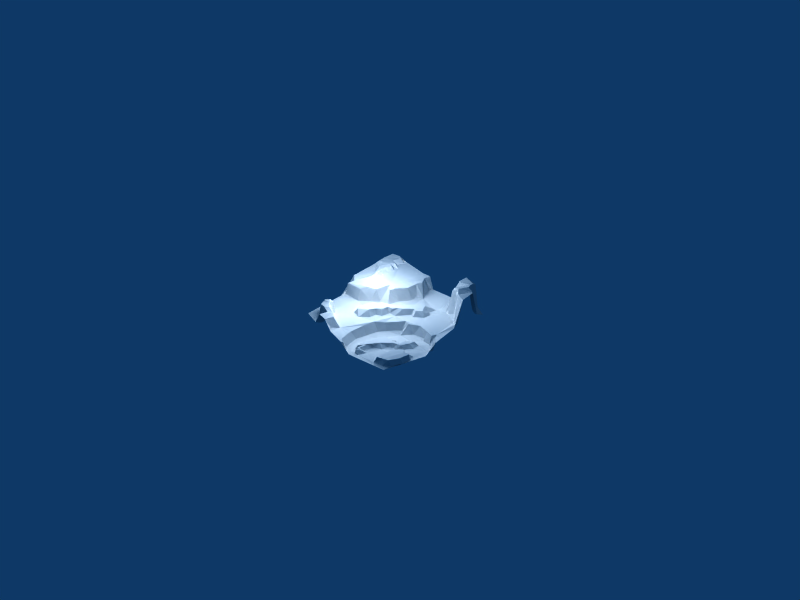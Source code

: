 # Source: terrain1_decimated.blend  (saved by Blender 2.44.0; exported with 4.5.12 LTS)
import bpy
from mathutils import Matrix  # noqa: F401  (used for matrix-valued properties, if any)

bpy.ops.wm.read_factory_settings(use_empty=True)
scene = bpy.context.scene
scene.name = 'Scene'

# ---- collections
col_collection_1 = bpy.data.collections.new('Collection 1'); scene.collection.children.link(col_collection_1)

# ---- world
world_world = bpy.data.worlds.new('World'); scene.world = world_world
world_world.color = (0.05656, 0.2208, 0.4)
world_world.use_sun_shadow = False
world_world.sun_shadow_jitter_overblur = 0.0
world_world.cycles.sampling_method = 'MANUAL'
world_world.cycles.sample_map_resolution = 256

# ---- cameras
cam_camera = bpy.data.cameras.new('Camera')
cam_camera.passepartout_alpha = 0.2
cam_camera.clip_end = 100.0
cam_camera.lens = 35.0
cam_camera.ortho_scale = 7.314
cam_camera.show_passepartout = False
cam_camera.show_safe_areas = True
cam_camera.dof.focus_distance = 0.0
cam_camera.dof.aperture_fstop = 128.0

# ---- lights
light_lamp = bpy.data.lights.new('Lamp', 'POINT')
light_lamp.transmission_factor = 0.0
light_lamp.energy = 100.0
light_lamp.shadow_buffer_clip_start = 0.5
light_lamp.shadow_soft_size = 1.0
light_lamp.shadow_maximum_resolution = 0.006
light_lamp.use_absolute_resolution = True
light_lamp.cycles.use_multiple_importance_sampling = False
light_spot = bpy.data.lights.new('Spot', 'POINT')
light_spot.transmission_factor = 0.0
light_spot.cutoff_distance = 30.0
light_spot.energy = 100.0
light_spot.shadow_buffer_clip_start = 1.001
light_spot.shadow_soft_size = 1.0
light_spot.shadow_maximum_resolution = 0.006
light_spot.use_absolute_resolution = True
light_spot.cycles.use_multiple_importance_sampling = False

# ---- meshes
me_plane = bpy.data.meshes.new('Plane')
me_plane.from_pydata([(-0.4955, -0.7906, 0.1416), (-0.6081, -0.6299, 0.1559), (0.9113, -0.1577, -0.2409), (0.6578, 0.008555, -0.2266), (-0.009906, 0.6755, -0.03258), (0.2666, -0.02007, -0.1999), (0.5206, -0.2356, -0.2238), (0.9596, -0.1043, -0.2083), (-0.5953, -0.5429, -0.0129), (-0.7958, -0.5928, -0.004976), (0.2834, 0.1659, -0.04503), (-0.5454, -0.6862, 0.1398), (-0.1248, 0.08197, 0.04989), (0.4231, 0.2685, -0.04035), (-0.6039, 0.6288, 0.2633), (-0.7376, -0.7051, -0.01448), (0.8614, -0.6296, -0.1533), (0.1891, 0.138, -0.03619), (-0.8607, -0.07717, 0.1947), (0.9579, 0.3888, 0.03363), (0.5163, 0.09082, -0.07173), (0.5811, -0.3566, -0.1808), (0.04053, -0.8751, -0.2168), (-0.09971, 0.8997, 0.001237), (0.7202, -0.3957, -0.2299), (-0.04717, -0.01974, -0.01577), (0.8681, -0.4751, -0.1566), (0.2058, -0.9744, -0.2284), (-0.2892, -0.04334, 0.0565), (0.06, -0.9849, -0.08824), (-0.5202, 0.0186, 0.2165), (0.4978, -0.2769, -0.186), (-0.178, -0.9732, -0.02253), (0.9798, -0.06594, -0.09089), (-0.06797, -0.05472, 0.04821), (-0.7334, -0.6658, 0.1255), (0.2681, -0.7588, -0.2285), (0.7677, 0.9011, 0.4022), (-0.06485, -0.001437, 0.05489), (-0.4168, -0.3435, -0.03931), (-0.4194, -0.9642, 0.1549), (0.8904, 0.0001072, -0.09), (0.3702, 0.5535, -0.04211), (0.8885, -0.4685, -0.2365), (-0.8379, 0.4532, 0.2608), (0.414, 0.4011, -0.03715), (-0.3838, -0.1562, 0.04095), (-0.414, -0.1305, -0.04125), (0.7957, -0.4823, -0.1464), (0.7252, -0.805, -0.1476), (0.6386, 0.04851, -0.2071), (-0.6997, 0.3779, 0.3245), (-0.6918, -0.7661, -0.009876), (-0.008514, -0.01557, -0.02549), (0.3631, 0.2865, 0.03894), (0.3852, -0.358, -0.1777), (0.9737, -0.2591, -0.229), (-0.7787, -0.6335, 0.004381), (-0.1544, -0.1627, 0.05553), (-0.709, 0.6421, 0.3358), (0.8175, 0.9107, 0.04491), (-0.715, -0.5871, 0.04211), (-0.879, -0.8276, -0.05032), (-0.8149, 0.4977, 0.3242), (0.06899, 0.08367, 0.05164), (-0.6496, -0.78, -0.02975), (0.6422, -0.1528, -0.1794), (0.2163, -0.7181, -0.1731), (-0.1018, 0.6209, 0.2032), (-0.1506, 0.8479, 0.2055), (0.2017, -0.419, -0.179), (0.7017, -0.2213, -0.2399), (-0.07792, 0.6008, 0.01003), (0.6336, -0.2356, -0.1804), (0.7797, 0.8404, 0.4128), (0.7969, -0.7869, -0.1464), (-0.7617, 0.7557, 0.3335), (-0.7302, -0.6184, 0.1462), (-0.4955, -0.8929, -0.03437), (-0.5389, -0.9517, -0.0211), (0.9396, 0.942, -0.04314), (-0.9304, 0.629, 0.3273), (-0.9374, -0.1545, -0.01408), (0.9624, -0.0702, -0.09324), (-0.4051, -0.8639, 0.1528), (-0.05009, -0.1269, -0.0433), (-0.3372, -0.8125, 0.1499), (-0.2612, -0.9918, 0.1426), (0.9265, -0.07225, -0.2159), (0.6248, -0.5547, -0.1525), (-0.1103, 0.7792, 0.2081), (0.7788, 0.5806, 0.4354), (0.6007, 0.72, 0.3563), (-0.0222, 0.1445, 0.04832), (0.1422, -0.5468, -0.2319), (0.5796, 0.9622, 0.4229), (-0.7763, -0.5981, 0.1308), (0.572, -0.157, -0.1824), (0.07734, -0.9603, -0.09685), (-0.259, -0.3979, -0.03665), (0.5391, -0.6607, -0.2345), (0.5277, -0.1108, -0.2426), (0.2154, -0.8751, -0.2383), (0.4291, -0.3013, -0.1922), (-0.6699, 0.4905, 0.3305), (-0.2747, -0.8008, -0.01049), (0.4298, 0.9305, 0.02259), (-0.7023, 0.9835, 0.2656), (-0.6448, -0.07491, -0.02382), (0.1308, 0.1185, 0.05169), (-0.1202, 0.46, 0.1839), (0.1652, -0.7717, -0.182), (0.5662, 0.6544, 0.03443), (0.527, -0.2045, -0.1874), (0.9737, 0.2934, -0.01107), (0.3941, -0.2776, -0.2372), (0.5568, -0.43, -0.241), (-0.4507, -0.8602, -0.009971), (-0.8178, 0.957, 0.3324), (0.2365, -0.8122, -0.1771), (0.7592, 0.5159, 0.05463), (0.1423, 0.2892, 0.05138), (0.2397, 0.2367, 0.04771), (0.5538, 0.5639, -0.01715), (0.8538, 0.07242, -0.07138), (-0.6935, 0.7281, 0.3234), (-0.3132, 0.01684, -0.03125), (-0.1206, 0.1224, -0.03269), (0.1419, -0.399, -0.239), (0.5547, -0.2304, -0.174), (-0.6141, -0.04418, 0.1699), (-0.7385, 0.3851, 0.2656), (-0.2035, 0.2812, 0.2073), (0.325, -0.7569, -0.2441), (0.7954, -0.01506, -0.2174), (0.2398, 0.4264, 0.04597), (0.9715, 0.6656, 0.4073), (0.7227, -0.4365, -0.1487), (0.7369, 0.9873, 0.3578), (0.1253, 0.3678, -0.03356), (-0.6366, 0.3182, 0.3285), (-0.2336, 0.1615, -0.02766), (-0.3371, 0.1006, 0.01267), (0.02515, -0.2753, -0.2122), (-0.6573, 0.3857, 0.3305), (-0.6535, 0.6222, 0.3246), (0.6882, 0.05353, -0.09638), (-0.6833, -0.5704, 0.1568), (-0.9507, 0.9321, 0.3415), (0.1813, -0.08093, -0.2068), (0.9257, 0.6943, 0.392), (0.2992, -0.08839, -0.2397), (0.3643, 0.4091, -0.03429), (0.6396, 0.5221, 0.005354), (-0.7081, -0.5324, 0.1346), (-0.6537, 0.6826, 0.2734), (-0.06946, -0.6984, -0.08795), (0.01205, 0.01952, 0.0485), (-0.595, -0.75, 0.1391), (0.1446, -0.8165, -0.2368), (-0.3198, -0.07197, -0.02355), (-0.1247, -0.178, -0.02992), (-0.08653, -0.1054, 0.03984), (-0.8408, 0.6227, 0.3348), (-0.24, 0.06753, 0.0403), (0.4285, -0.4554, -0.2318), (-0.71, 0.7879, 0.2685), (-0.2317, -0.9202, -0.005732), (0.6222, 0.58, 0.05726), (-0.5669, -0.6014, -0.02704), (0.582, -0.5538, -0.2309), (0.585, 0.8055, 0.4009), (0.6326, -0.3225, -0.2358), (0.2933, 0.2183, 0.03608), (0.2839, 0.4212, 0.04275), (0.3333, -0.5229, -0.1739), (0.4884, -0.2162, -0.2398), (0.0415, 0.324, -0.04429), (0.8662, 0.819, 0.01641), (0.1597, -0.5891, -0.1806), (-0.6127, 0.5049, 0.2693), (0.4607, -0.3954, -0.1754), (-0.6219, 0.3838, 0.3261), (-0.7626, -0.5414, -0.03384), (-0.3854, -0.7616, 0.1367), (0.4095, -0.5462, -0.2396), (0.2492, -0.6339, -0.1817), (-0.03785, -0.6337, -0.2152), (0.3367, 0.02447, -0.08323), (-0.3908, 0.07544, 0.1979), (0.8048, 0.02813, -0.0906), (-0.2714, -0.8371, 0.1225), (0.7943, 0.9863, 0.009634), (0.2704, -0.8241, -0.1894), (0.274, 0.03596, -0.06359), (-0.599, 0.4082, 0.2671), (0.09527, -0.6134, -0.2394), (0.4587, -0.2887, -0.2269), (0.9104, 0.7301, 0.3809), (-0.7313, -0.5743, 0.144), (-0.4943, -0.7285, 0.1537), (-0.7243, 0.3235, 0.2609), (-0.9512, 0.1255, 0.2324), (0.877, 0.7731, 0.08084), (-0.07367, -0.4688, -0.08067), (-0.3096, 0.282, 0.2328), (0.9764, 0.4617, 0.3723), (0.6457, 0.6386, 0.3826), (-0.6059, 0.7298, 0.2557), (-0.4581, -0.9136, 0.1169), (0.2557, -0.3401, -0.1789), (-0.2242, 0.1032, -0.03255), (0.7848, 0.5219, 0.3591), (0.5839, -0.8537, -0.2373), (-0.4497, 0.007836, 0.001349), (0.06117, -0.1738, -0.08731), (-0.03407, 0.1832, -0.03578), (0.08382, 0.008198, -0.04436), (-0.9029, -0.09116, 0.003908), (0.9456, 0.7573, 0.04107), (-0.6807, -0.7313, 0.1356), (0.8351, 0.7869, 0.3594), (-0.0467, -0.7938, -0.08709), (0.01586, -0.9328, -0.08013), (0.09943, -0.1709, -0.2151), (-0.08217, 0.7241, 0.1946), (0.09898, -0.9284, -0.2241), (0.8332, -0.7644, -0.23), (0.4942, -0.4104, -0.2319), (0.5329, -0.3727, -0.1749), (0.2231, 0.4661, -0.02847), (0.534, 0.8611, 0.3773), (0.6719, 0.5674, 0.3691), (-0.6951, -0.5187, -0.01628), (0.8262, 0.7368, 0.4263), (-0.7578, 0.9223, 0.3254), (-0.8813, 0.5382, 0.2665), (0.853, 0.4183, -0.00532), (-0.3452, -0.3264, 0.03961), (-0.7563, 0.4763, 0.3341), (-0.4305, -0.7022, -0.0201), (-0.3796, -0.2638, 0.04551), (-0.7436, 0.9616, 0.2697), (-0.2499, 0.2205, 0.1841), (-0.2058, -0.7793, -0.04745), (-0.03518, -0.2897, -0.06812), (0.06887, 0.2598, -0.02401), (0.9753, 0.7658, 0.03812), (0.3263, 0.3501, 0.0493), (-0.02281, -0.4593, -0.224), (-0.6839, 0.2558, 0.2645), (0.4736, -0.3329, -0.1745), (0.538, 0.6704, 0.005665), (-0.08169, 0.5028, -0.01829), (0.747, -0.8467, -0.23), (-0.1494, 0.9569, 0.205), (-0.5828, -0.8222, -0.02375), (0.4883, 0.8818, 0.03649), (-0.9872, 0.5679, 0.2667), (0.8582, -0.04, -0.2224), (0.2575, -0.3016, -0.2316), (-0.1593, 0.3142, -0.003283), (0.2084, -0.8371, -0.1841), (0.4434, 0.03018, -0.2144), (-0.07799, 0.7547, 0.01011), (-0.9458, 0.7416, 0.3353), (-0.07905, 0.9567, 0.004658), (-0.5231, -0.8261, -0.01615), (-0.352, -0.7295, -0.02174), (-0.27, 0.9201, 0.2304), (-0.687, 0.9221, 0.2604), (0.8596, -0.3797, -0.2358), (-0.8114, 0.006969, 0.2225), (0.6208, -0.8255, -0.1544), (-0.6236, -0.5501, 0.1374), (0.1926, -0.04219, -0.07724), (-0.602, 0.2738, 0.2562), (0.2898, -0.5951, -0.2352), (0.5253, 0.7513, 0.04286), (0.286, -0.8865, -0.239), (0.2393, -0.8652, -0.1846), (-0.1435, -0.272, -0.04135), (0.84, 0.5104, 0.3894), (-0.4896, -0.6821, -0.01431), (-0.1898, -0.2548, 0.05504), (0.2371, 0.1907, -0.03547), (0.0003954, -0.7663, -0.2151), (-0.4301, -0.8158, 0.1381), (0.5233, 0.9351, 0.3567), (0.8933, -0.6069, -0.2332), (0.8142, -0.8854, -0.2476), (0.6883, -0.1122, -0.2365)], [], [(248, 152, 174), (67, 119, 186), (62, 79, 65), (120, 91, 232), (259, 41, 124), (79, 256, 65), (197, 31, 176), (284, 58, 38), (278, 171, 231), (211, 127, 141), (218, 108, 18), (100, 89, 170), (189, 142, 205), (2, 88, 259), (147, 274, 154), (42, 112, 252), (281, 245, 161), (241, 284, 28), (43, 290, 56), (47, 46, 160), (187, 286, 196), (79, 78, 256), (141, 261, 243), (271, 43, 2), (132, 253, 110), (216, 246, 177), (55, 103, 115), (196, 111, 179), (60, 80, 192), (60, 178, 80), (284, 281, 161), (95, 37, 138), (283, 240, 169), (248, 45, 152), (133, 185, 277), (237, 206, 282), (91, 198, 234), (28, 164, 126), (162, 53, 34), (229, 116, 21), (277, 36, 133), (48, 16, 26), (48, 271, 24), (40, 86, 84), (143, 249, 128), (40, 87, 86), (110, 72, 68), (3, 146, 50), (122, 248, 121), (1, 8, 274), (244, 204, 245), (102, 280, 119), (15, 35, 183), (288, 95, 106), (253, 4, 72), (213, 273, 100), (147, 1, 274), (75, 289, 16), (93, 64, 121), (201, 140, 144), (245, 85, 161), (32, 223, 244), (32, 29, 223), (39, 99, 238), (108, 214, 130), (15, 220, 35), (45, 13, 153), (29, 98, 223), (29, 27, 226), (29, 226, 98), (91, 150, 198), (27, 102, 226), (27, 290, 102), (59, 155, 125), (6, 129, 113), (259, 88, 41), (141, 216, 177), (290, 279, 102), (275, 5, 194), (290, 213, 279), (99, 284, 238), (127, 93, 216), (30, 205, 272), (261, 253, 132), (46, 28, 160), (45, 153, 123), (233, 8, 169), (44, 131, 239), (53, 217, 64), (104, 145, 239), (57, 96, 9), (229, 21, 73), (9, 96, 183), (42, 257, 106), (169, 39, 233), (203, 219, 178), (227, 289, 75), (96, 199, 233), (68, 225, 90), (282, 206, 136), (173, 13, 54), (212, 282, 91), (96, 233, 183), (290, 254, 213), (202, 44, 236), (11, 283, 169), (52, 220, 15), (2, 56, 33), (227, 290, 43), (54, 45, 248), (273, 49, 48), (236, 63, 163), (173, 248, 122), (140, 276, 195), (52, 158, 220), (185, 116, 165), (37, 60, 192), (3, 134, 190), (228, 116, 229), (59, 145, 155), (278, 92, 171), (143, 224, 215), (17, 10, 285), (263, 50, 20), (218, 18, 272), (196, 94, 128), (82, 218, 272), (23, 4, 266), (121, 139, 177), (175, 185, 165), (105, 244, 268), (159, 111, 196), (171, 95, 231), (135, 121, 174), (57, 77, 96), (270, 269, 107), (130, 30, 18), (219, 247, 178), (261, 4, 253), (285, 10, 173), (220, 158, 1), (119, 193, 36), (282, 150, 91), (30, 214, 189), (180, 205, 14), (171, 74, 37), (216, 93, 246), (69, 90, 23), (256, 158, 65), (235, 107, 118), (183, 65, 15), (186, 175, 67), (101, 3, 263), (170, 89, 24), (110, 253, 72), (197, 251, 31), (158, 200, 11), (145, 180, 14), (245, 143, 215), (213, 49, 273), (86, 105, 268), (69, 255, 269), (250, 276, 140), (50, 146, 20), (236, 44, 63), (184, 268, 240), (201, 131, 44), (44, 239, 63), (16, 43, 26), (242, 270, 107), (84, 86, 287), (123, 112, 42), (279, 213, 133), (244, 245, 99), (90, 69, 205), (252, 92, 278), (237, 20, 124), (152, 123, 42), (74, 178, 60), (113, 97, 176), (121, 109, 122), (43, 56, 2), (224, 149, 215), (236, 163, 81), (223, 98, 226), (235, 270, 242), (153, 120, 232), (222, 286, 187), (177, 139, 4), (250, 140, 201), (97, 73, 66), (244, 223, 222), (22, 159, 196), (213, 254, 49), (184, 86, 268), (123, 207, 112), (186, 277, 175), (101, 291, 3), (199, 147, 154), (83, 33, 41), (20, 237, 13), (190, 124, 20), (87, 32, 167), (112, 207, 92), (193, 279, 133), (87, 167, 191), (86, 87, 191), (128, 260, 151), (102, 262, 67), (100, 273, 89), (5, 188, 194), (55, 251, 197), (127, 216, 141), (267, 117, 287), (10, 13, 173), (58, 162, 34), (273, 48, 89), (49, 16, 48), (79, 40, 209), (79, 209, 78), (233, 39, 47), (73, 71, 291), (123, 168, 207), (245, 217, 85), (7, 33, 83), (48, 43, 271), (228, 229, 181), (4, 230, 42), (104, 180, 145), (73, 291, 66), (162, 85, 53), (12, 93, 127), (181, 251, 55), (183, 57, 9), (19, 114, 206), (217, 194, 17), (97, 66, 291), (81, 76, 265), (222, 22, 286), (70, 55, 210), (239, 144, 104), (88, 83, 41), (188, 263, 20), (222, 187, 156), (4, 106, 266), (244, 156, 204), (31, 129, 6), (160, 28, 126), (120, 212, 91), (90, 264, 23), (62, 65, 183), (85, 217, 53), (25, 53, 38), (131, 51, 239), (149, 5, 275), (96, 77, 199), (174, 42, 230), (38, 64, 93), (31, 6, 176), (125, 155, 208), (104, 195, 180), (264, 4, 23), (221, 203, 178), (7, 83, 88), (175, 181, 55), (276, 205, 195), (205, 69, 269), (150, 136, 247), (164, 12, 211), (69, 266, 255), (2, 259, 134), (67, 55, 70), (140, 195, 182), (76, 125, 166), (3, 190, 146), (205, 243, 132), (215, 149, 275), (82, 108, 218), (239, 145, 59), (245, 215, 217), (71, 2, 291), (173, 54, 248), (70, 210, 260), (258, 81, 265), (141, 177, 261), (30, 189, 205), (168, 153, 232), (256, 0, 158), (258, 236, 81), (40, 84, 209), (231, 95, 288), (184, 0, 287), (260, 115, 151), (77, 1, 147), (240, 244, 99), (126, 164, 211), (139, 230, 4), (28, 12, 164), (191, 167, 244), (11, 169, 1), (116, 172, 21), (134, 124, 190), (167, 32, 244), (11, 200, 283), (89, 137, 24), (146, 190, 20), (278, 231, 257), (246, 121, 177), (220, 1, 35), (115, 103, 197), (77, 61, 199), (108, 130, 18), (47, 160, 126), (165, 116, 228), (176, 97, 101), (210, 55, 260), (150, 219, 198), (113, 129, 97), (0, 184, 200), (223, 226, 22), (92, 74, 171), (172, 24, 2), (121, 135, 139), (35, 1, 77), (59, 125, 76), (38, 93, 12), (151, 115, 176), (169, 99, 39), (16, 289, 43), (185, 170, 116), (217, 17, 109), (1, 169, 8), (137, 48, 24), (150, 247, 219), (265, 76, 235), (49, 254, 75), (68, 72, 4), (94, 179, 128), (144, 182, 195), (41, 114, 124), (142, 141, 205), (201, 51, 131), (38, 58, 34), (276, 272, 205), (172, 71, 73), (81, 163, 76), (280, 279, 193), (115, 197, 176), (90, 225, 264), (144, 195, 104), (178, 247, 80), (42, 252, 278), (133, 100, 185), (145, 14, 155), (124, 19, 237), (163, 59, 76), (291, 134, 3), (168, 232, 207), (177, 4, 261), (17, 285, 122), (202, 236, 258), (34, 25, 38), (139, 135, 230), (172, 2, 71), (92, 207, 74), (170, 24, 116), (174, 152, 42), (135, 174, 230), (17, 194, 10), (274, 8, 233), (254, 290, 227), (183, 35, 57), (62, 183, 82), (132, 110, 205), (63, 239, 59), (157, 53, 64), (205, 269, 208), (102, 67, 159), (31, 229, 129), (64, 109, 121), (221, 178, 74), (238, 284, 241), (243, 261, 132), (39, 238, 241), (2, 134, 291), (157, 64, 38), (52, 65, 158), (244, 222, 156), (143, 128, 151), (149, 151, 5), (125, 208, 166), (237, 120, 153), (234, 198, 203), (232, 91, 207), (109, 17, 122), (202, 201, 44), (225, 4, 264), (93, 121, 246), (257, 231, 288), (76, 270, 235), (28, 38, 12), (86, 191, 105), (119, 36, 186), (235, 242, 107), (255, 266, 269), (47, 141, 214), (51, 144, 239), (194, 13, 10), (267, 0, 256), (42, 278, 257), (99, 245, 281), (140, 182, 144), (237, 153, 13), (24, 271, 2), (213, 100, 133), (37, 192, 138), (53, 157, 38), (63, 59, 163), (126, 211, 141), (129, 73, 97), (169, 240, 99), (181, 229, 251), (156, 187, 204), (272, 276, 250), (249, 187, 196), (201, 144, 51), (47, 241, 46), (279, 280, 102), (286, 22, 196), (49, 75, 16), (176, 101, 151), (226, 102, 159), (204, 143, 245), (99, 281, 284), (229, 73, 129), (4, 42, 106), (97, 291, 101), (58, 161, 162), (100, 170, 185), (202, 272, 201), (128, 179, 70), (223, 22, 222), (2, 7, 88), (55, 197, 103), (196, 179, 94), (217, 275, 194), (262, 119, 67), (26, 43, 48), (204, 187, 249), (89, 48, 137), (34, 53, 25), (205, 141, 243), (285, 173, 122), (277, 185, 175), (176, 6, 113), (284, 161, 58), (67, 175, 55), (214, 142, 189), (268, 244, 240), (82, 272, 202), (61, 147, 199), (265, 235, 118), (76, 166, 270), (241, 28, 46), (108, 47, 214), (82, 183, 108), (205, 68, 90), (209, 84, 117), (227, 43, 289), (193, 133, 36), (78, 209, 117), (151, 101, 263), (171, 37, 95), (124, 114, 19), (280, 193, 119), (180, 195, 205), (200, 240, 283), (12, 127, 211), (151, 263, 188), (215, 275, 217), (155, 14, 208), (78, 267, 256), (198, 219, 203), (102, 119, 262), (14, 205, 208), (121, 248, 174), (265, 118, 148), (21, 172, 73), (272, 250, 201), (134, 259, 124), (214, 141, 142), (143, 151, 224), (287, 0, 267), (183, 47, 108), (165, 228, 181), (5, 151, 188), (37, 74, 60), (172, 116, 24), (237, 19, 206), (128, 70, 260), (152, 45, 123), (234, 203, 221), (194, 188, 20), (47, 126, 141), (3, 50, 263), (175, 165, 181), (68, 4, 225), (234, 221, 74), (54, 13, 45), (39, 241, 47), (287, 86, 184), (205, 110, 68), (130, 214, 30), (18, 30, 272), (229, 31, 251), (233, 199, 154), (191, 244, 105), (254, 227, 75), (158, 11, 1), (69, 23, 266), (204, 249, 143), (55, 115, 260), (200, 184, 240), (233, 47, 183), (123, 153, 168), (159, 67, 111), (2, 33, 7), (41, 33, 114), (196, 128, 249), (22, 226, 159), (207, 91, 234), (57, 35, 77), (186, 36, 277), (179, 67, 70), (158, 0, 200), (207, 234, 74), (77, 147, 61), (78, 117, 267), (111, 67, 179), (65, 52, 15), (284, 38, 28), (117, 84, 287), (166, 208, 270), (194, 20, 13), (161, 85, 162), (120, 237, 282), (224, 151, 149), (282, 136, 150), (252, 112, 92), (217, 109, 64), (270, 208, 269), (257, 288, 106), (154, 274, 233), (120, 282, 212)])
_uv = me_plane.uv_layers.new(name='UVTex')
_uv.uv.foreach_set('vector', [0.0, 1.0, 0.0, 0.0, 1.0, 0.0, 0.0, 1.0, 0.0, 0.0, 1.0, 0.0, 0.0, 1.0, 0.0, 0.0, 1.0, 0.0, 0.0, 1.0, 0.0, 0.0, 1.0, 0.0, 0.0, 1.0, 0.0, 0.0, 1.0, 0.0, 0.0, 1.0, 0.0, 0.0, 1.0, 0.0, 0.0, 1.0, 0.0, 0.0, 1.0, 0.0, 0.0, 1.0, 0.0, 0.0, 1.0, 0.0, 0.0, 1.0, 0.0, 0.0, 1.0, 0.0, 0.0, 1.0, 0.0, 0.0, 1.0, 0.0, 0.0, 1.0, 0.0, 0.0, 1.0, 0.0, 0.0, 1.0, 0.0, 0.0, 1.0, 0.0, 0.0, 1.0, 0.0, 0.0, 1.0, 0.0, 0.0, 1.0, 0.0, 0.0, 1.0, 0.0, 0.0, 1.0, 0.0, 0.0, 1.0, 0.0, 0.0, 1.0, 0.0, 0.0, 1.0, 0.0, 0.0, 1.0, 0.0, 0.0, 1.0, 0.0, 0.0, 1.0, 0.0, 0.0, 1.0, 0.0, 0.0, 1.0, 0.0, 0.0, 1.0, 0.0, 0.0, 1.0, 0.0, 0.0, 1.0, 0.0, 0.0, 1.0, 0.0, 0.0, 1.0, 0.0, 0.0, 1.0, 0.0, 0.0, 1.0, 0.0, 0.0, 1.0, 0.0, 0.0, 1.0, 0.0, 0.0, 1.0, 0.0, 0.0, 1.0, 0.0, 0.0, 1.0, 0.0, 0.0, 1.0, 0.0, 0.0, 1.0, 0.0, 0.0, 1.0, 0.0, 0.0, 1.0, 0.0, 0.0, 1.0, 0.0, 0.0, 1.0, 0.0, 0.0, 1.0, 0.0, 0.0, 1.0, 0.0, 0.0, 1.0, 0.0, 0.0, 1.0, 0.0, 0.0, 1.0, 0.0, 0.0, 1.0, 0.0, 0.0, 1.0, 0.0, 0.0, 1.0, 0.0, 0.0, 1.0, 0.0, 0.0, 1.0, 0.0, 0.0, 1.0, 0.0, 0.0, 1.0, 0.0, 0.0, 1.0, 0.0, 0.0, 1.0, 0.0, 0.0, 1.0, 0.0, 0.0, 1.0, 0.0, 0.0, 1.0, 0.0, 0.0, 1.0, 0.0, 0.0, 1.0, 0.0, 0.0, 1.0, 0.0, 0.0, 1.0, 0.0, 0.0, 1.0, 0.0, 0.0, 1.0, 0.0, 0.0, 1.0, 0.0, 0.0, 1.0, 0.0, 0.0, 1.0, 0.0, 0.0, 1.0, 0.0, 0.0, 1.0, 0.0, 0.0, 1.0, 0.0, 0.0, 1.0, 0.0, 0.0, 1.0, 0.0, 0.0, 1.0, 0.0, 0.0, 1.0, 0.0, 0.0, 1.0, 0.0, 0.0, 1.0, 0.0, 0.0, 1.0, 0.0, 0.0, 1.0, 0.0, 0.0, 1.0, 0.0, 0.0, 1.0, 0.0, 0.0, 1.0, 0.0, 0.0, 1.0, 0.0, 0.0, 1.0, 0.0, 0.0, 1.0, 0.0, 0.0, 1.0, 0.0, 0.0, 1.0, 0.0, 0.0, 1.0, 0.0, 0.0, 1.0, 0.0, 0.0, 1.0, 0.0, 0.0, 1.0, 0.0, 0.0, 1.0, 0.0, 0.0, 1.0, 0.0, 0.0, 1.0, 0.0, 0.0, 1.0, 0.0, 0.0, 1.0, 0.0, 0.0, 1.0, 0.0, 0.0, 1.0, 0.0, 0.0, 1.0, 0.0, 0.0, 1.0, 0.0, 0.0, 1.0, 0.0, 0.0, 1.0, 0.0, 0.0, 1.0, 0.0, 0.0, 1.0, 0.0, 0.0, 1.0, 0.0, 0.0, 1.0, 0.0, 0.0, 1.0, 0.0, 0.0, 1.0, 0.0, 0.0, 1.0, 0.0, 0.0, 1.0, 0.0, 0.0, 1.0, 0.0, 0.0, 1.0, 0.0, 0.0, 1.0, 0.0, 0.0, 1.0, 0.0, 0.0, 1.0, 0.0, 0.0, 1.0, 0.0, 0.0, 1.0, 0.0, 0.0, 1.0, 0.0, 0.0, 1.0, 0.0, 0.0, 1.0, 0.0, 0.0, 1.0, 0.0, 0.0, 1.0, 0.0, 0.0, 1.0, 0.0, 0.0, 1.0, 0.0, 0.0, 1.0, 0.0, 0.0, 1.0, 0.0, 0.0, 1.0, 0.0, 0.0, 1.0, 0.0, 0.0, 1.0, 0.0, 0.0, 1.0, 0.0, 0.0, 1.0, 0.0, 0.0, 1.0, 0.0, 0.0, 1.0, 0.0, 0.0, 1.0, 0.0, 0.0, 1.0, 0.0, 0.0, 1.0, 0.0, 0.0, 1.0, 0.0, 0.0, 1.0, 0.0, 0.0, 1.0, 0.0, 0.0, 1.0, 0.0, 0.0, 1.0, 0.0, 0.0, 1.0, 0.0, 0.0, 1.0, 0.0, 0.0, 1.0, 0.0, 0.0, 1.0, 0.0, 0.0, 1.0, 0.0, 0.0, 1.0, 0.0, 0.0, 1.0, 0.0, 0.0, 1.0, 0.0, 0.0, 1.0, 0.0, 0.0, 1.0, 0.0, 0.0, 1.0, 0.0, 0.0, 1.0, 0.0, 0.0, 1.0, 0.0, 0.0, 1.0, 0.0, 0.0, 1.0, 0.0, 0.0, 1.0, 0.0, 0.0, 1.0, 0.0, 0.0, 1.0, 0.0, 0.0, 1.0, 0.0, 0.0, 1.0, 0.0, 0.0, 1.0, 0.0, 0.0, 1.0, 0.0, 0.0, 1.0, 0.0, 0.0, 1.0, 0.0, 0.0, 1.0, 0.0, 0.0, 1.0, 0.0, 0.0, 1.0, 0.0, 0.0, 1.0, 0.0, 0.0, 1.0, 0.0, 0.0, 1.0, 0.0, 0.0, 1.0, 0.0, 0.0, 1.0, 0.0, 0.0, 1.0, 0.0, 0.0, 1.0, 0.0, 0.0, 1.0, 0.0, 0.0, 1.0, 0.0, 0.0, 1.0, 0.0, 0.0, 1.0, 0.0, 0.0, 1.0, 0.0, 0.0, 1.0, 0.0, 0.0, 1.0, 0.0, 0.0, 1.0, 0.0, 0.0, 1.0, 0.0, 0.0, 1.0, 0.0, 0.0, 1.0, 0.0, 0.0, 1.0, 0.0, 0.0, 1.0, 0.0, 0.0, 1.0, 0.0, 0.0, 1.0, 0.0, 0.0, 1.0, 0.0, 0.0, 1.0, 0.0, 0.0, 1.0, 0.0, 0.0, 1.0, 0.0, 0.0, 1.0, 0.0, 0.0, 1.0, 0.0, 0.0, 1.0, 0.0, 0.0, 1.0, 0.0, 0.0, 1.0, 0.0, 0.0, 1.0, 0.0, 0.0, 1.0, 0.0, 0.0, 1.0, 0.0, 0.0, 1.0, 0.0, 0.0, 1.0, 0.0, 0.0, 1.0, 0.0, 0.0, 1.0, 0.0, 0.0, 1.0, 0.0, 0.0, 1.0, 0.0, 0.0, 1.0, 0.0, 0.0, 1.0, 0.0, 0.0, 1.0, 0.0, 0.0, 1.0, 0.0, 0.0, 1.0, 0.0, 0.0, 1.0, 0.0, 0.0, 1.0, 0.0, 0.0, 1.0, 0.0, 0.0, 1.0, 0.0, 0.0, 1.0, 0.0, 0.0, 1.0, 0.0, 0.0, 1.0, 0.0, 0.0, 1.0, 0.0, 0.0, 1.0, 0.0, 0.0, 1.0, 0.0, 0.0, 1.0, 0.0, 0.0, 1.0, 0.0, 0.0, 1.0, 0.0, 0.0, 1.0, 0.0, 0.0, 1.0, 0.0, 0.0, 1.0, 0.0, 0.0, 1.0, 0.0, 0.0, 1.0, 0.0, 0.0, 1.0, 0.0, 0.0, 1.0, 0.0, 0.0, 1.0, 0.0, 0.0, 1.0, 0.0, 0.0, 1.0, 0.0, 0.0, 1.0, 0.0, 0.0, 1.0, 0.0, 0.0, 1.0, 0.0, 0.0, 1.0, 0.0, 0.0, 1.0, 0.0, 0.0, 1.0, 0.0, 0.0, 1.0, 0.0, 0.0, 1.0, 0.0, 0.0, 1.0, 0.0, 0.0, 1.0, 0.0, 0.0, 1.0, 0.0, 0.0, 1.0, 0.0, 0.0, 1.0, 0.0, 0.0, 1.0, 0.0, 0.0, 1.0, 0.0, 0.0, 1.0, 0.0, 0.0, 1.0, 0.0, 0.0, 1.0, 0.0, 0.0, 1.0, 0.0, 0.0, 1.0, 0.0, 0.0, 1.0, 0.0, 0.0, 1.0, 0.0, 0.0, 1.0, 0.0, 0.0, 1.0, 0.0, 0.0, 1.0, 0.0, 0.0, 1.0, 0.0, 0.0, 1.0, 0.0, 0.0, 1.0, 0.0, 0.0, 1.0, 0.0, 0.0, 1.0, 0.0, 0.0, 1.0, 0.0, 0.0, 1.0, 0.0, 0.0, 1.0, 0.0, 0.0, 1.0, 0.0, 0.0, 1.0, 0.0, 0.0, 1.0, 0.0, 0.0, 1.0, 0.0, 0.0, 1.0, 0.0, 0.0, 1.0, 0.0, 0.0, 1.0, 0.0, 0.0, 1.0, 0.0, 0.0, 1.0, 0.0, 0.0, 1.0, 0.0, 0.0, 1.0, 0.0, 0.0, 1.0, 0.0, 0.0, 1.0, 0.0, 0.0, 1.0, 0.0, 0.0, 1.0, 0.0, 0.0, 1.0, 0.0, 0.0, 1.0, 0.0, 0.0, 1.0, 0.0, 0.0, 1.0, 0.0, 0.0, 1.0, 0.0, 0.0, 1.0, 0.0, 0.0, 1.0, 0.0, 0.0, 1.0, 0.0, 0.0, 1.0, 0.0, 0.0, 1.0, 0.0, 0.0, 1.0, 0.0, 0.0, 1.0, 0.0, 0.0, 1.0, 0.0, 0.0, 1.0, 0.0, 0.0, 1.0, 0.0, 0.0, 1.0, 0.0, 0.0, 1.0, 0.0, 0.0, 1.0, 0.0, 0.0, 1.0, 0.0, 0.0, 1.0, 0.0, 0.0, 1.0, 0.0, 0.0, 1.0, 0.0, 0.0, 1.0, 0.0, 0.0, 1.0, 0.0, 0.0, 1.0, 0.0, 0.0, 1.0, 0.0, 0.0, 1.0, 0.0, 0.0, 1.0, 0.0, 0.0, 1.0, 0.0, 0.0, 1.0, 0.0, 0.0, 1.0, 0.0, 0.0, 1.0, 0.0, 0.0, 1.0, 0.0, 0.0, 1.0, 0.0, 0.0, 1.0, 0.0, 0.0, 1.0, 0.0, 0.0, 1.0, 0.0, 0.0, 1.0, 0.0, 0.0, 1.0, 0.0, 0.0, 1.0, 0.0, 0.0, 1.0, 0.0, 0.0, 1.0, 0.0, 0.0, 1.0, 0.0, 0.0, 1.0, 0.0, 0.0, 1.0, 0.0, 0.0, 1.0, 0.0, 0.0, 1.0, 0.0, 0.0, 1.0, 0.0, 0.0, 1.0, 0.0, 0.0, 1.0, 0.0, 0.0, 1.0, 0.0, 0.0, 1.0, 0.0, 0.0, 1.0, 0.0, 0.0, 1.0, 0.0, 0.0, 1.0, 0.0, 0.0, 1.0, 0.0, 0.0, 1.0, 0.0, 0.0, 1.0, 0.0, 0.0, 1.0, 0.0, 0.0, 1.0, 0.0, 0.0, 1.0, 0.0, 0.0, 1.0, 0.0, 0.0, 1.0, 0.0, 0.0, 1.0, 0.0, 0.0, 1.0, 0.0, 0.0, 1.0, 0.0, 0.0, 1.0, 0.0, 0.0, 1.0, 0.0, 0.0, 1.0, 0.0, 0.0, 1.0, 0.0, 0.0, 1.0, 0.0, 0.0, 1.0, 0.0, 0.0, 1.0, 0.0, 0.0, 1.0, 0.0, 0.0, 1.0, 0.0, 0.0, 1.0, 0.0, 0.0, 1.0, 0.0, 0.0, 1.0, 0.0, 0.0, 1.0, 0.0, 0.0, 1.0, 0.0, 0.0, 1.0, 0.0, 0.0, 1.0, 0.0, 0.0, 1.0, 0.0, 0.0, 1.0, 0.0, 0.0, 1.0, 0.0, 0.0, 1.0, 0.0, 0.0, 1.0, 0.0, 0.0, 1.0, 0.0, 0.0, 1.0, 0.0, 0.0, 1.0, 0.0, 0.0, 1.0, 0.0, 0.0, 1.0, 0.0, 0.0, 1.0, 0.0, 0.0, 1.0, 0.0, 0.0, 1.0, 0.0, 0.0, 1.0, 0.0, 0.0, 1.0, 0.0, 0.0, 1.0, 0.0, 0.0, 1.0, 0.0, 0.0, 1.0, 0.0, 0.0, 1.0, 0.0, 0.0, 1.0, 0.0, 0.0, 1.0, 0.0, 0.0, 1.0, 0.0, 0.0, 1.0, 0.0, 0.0, 1.0, 0.0, 0.0, 1.0, 0.0, 0.0, 1.0, 0.0, 0.0, 1.0, 0.0, 0.0, 1.0, 0.0, 0.0, 1.0, 0.0, 0.0, 1.0, 0.0, 0.0, 1.0, 0.0, 0.0, 1.0, 0.0, 0.0, 1.0, 0.0, 0.0, 1.0, 0.0, 0.0, 1.0, 0.0, 0.0, 1.0, 0.0, 0.0, 1.0, 0.0, 0.0, 1.0, 0.0, 0.0, 1.0, 0.0, 0.0, 1.0, 0.0, 0.0, 1.0, 0.0, 0.0, 1.0, 0.0, 0.0, 1.0, 0.0, 0.0, 1.0, 0.0, 0.0, 1.0, 0.0, 0.0, 1.0, 0.0, 0.0, 1.0, 0.0, 0.0, 1.0, 0.0, 0.0, 1.0, 0.0, 0.0, 1.0, 0.0, 0.0, 1.0, 0.0, 0.0, 1.0, 0.0, 0.0, 1.0, 0.0, 0.0, 1.0, 0.0, 0.0, 1.0, 0.0, 0.0, 1.0, 0.0, 0.0, 1.0, 0.0, 0.0, 1.0, 0.0, 0.0, 1.0, 0.0, 0.0, 1.0, 0.0, 0.0, 1.0, 0.0, 0.0, 1.0, 0.0, 0.0, 1.0, 0.0, 0.0, 1.0, 0.0, 0.0, 1.0, 0.0, 0.0, 1.0, 0.0, 0.0, 1.0, 0.0, 0.0, 1.0, 0.0, 0.0, 1.0, 0.0, 0.0, 1.0, 0.0, 0.0, 1.0, 0.0, 0.0, 1.0, 0.0, 0.0, 1.0, 0.0, 0.0, 1.0, 0.0, 0.0, 1.0, 0.0, 0.0, 1.0, 0.0, 0.0, 1.0, 0.0, 0.0, 1.0, 0.0, 0.0, 1.0, 0.0, 0.0, 1.0, 0.0, 0.0, 1.0, 0.0, 0.0, 1.0, 0.0, 0.0, 1.0, 0.0, 0.0, 1.0, 0.0, 0.0, 1.0, 0.0, 0.0, 1.0, 0.0, 0.0, 1.0, 0.0, 0.0, 1.0, 0.0, 0.0, 1.0, 0.0, 0.0, 1.0, 0.0, 0.0, 1.0, 0.0, 0.0, 1.0, 0.0, 0.0, 1.0, 0.0, 0.0, 1.0, 0.0, 0.0, 1.0, 0.0, 0.0, 1.0, 0.0, 0.0, 1.0, 0.0, 0.0, 1.0, 0.0, 0.0, 1.0, 0.0, 0.0, 1.0, 0.0, 0.0, 1.0, 0.0, 0.0, 1.0, 0.0, 0.0, 1.0, 0.0, 0.0, 1.0, 0.0, 0.0, 1.0, 0.0, 0.0, 1.0, 0.0, 0.0, 1.0, 0.0, 0.0, 1.0, 0.0, 0.0, 1.0, 0.0, 0.0, 1.0, 0.0, 0.0, 1.0, 0.0, 0.0, 1.0, 0.0, 0.0, 1.0, 0.0, 0.0, 1.0, 0.0, 0.0, 1.0, 0.0, 0.0, 1.0, 0.0, 0.0, 1.0, 0.0, 0.0, 1.0, 0.0, 0.0, 1.0, 0.0, 0.0, 1.0, 0.0, 0.0, 1.0, 0.0, 0.0, 1.0, 0.0, 0.0, 1.0, 0.0, 0.0, 1.0, 0.0, 0.0, 1.0, 0.0, 0.0, 1.0, 0.0, 0.0, 1.0, 0.0, 0.0, 1.0, 0.0, 0.0, 1.0, 0.0, 0.0, 1.0, 0.0, 0.0, 1.0, 0.0, 0.0, 1.0, 0.0, 0.0, 1.0, 0.0, 0.0, 1.0, 0.0, 0.0, 1.0, 0.0, 0.0, 1.0, 0.0, 0.0, 1.0, 0.0, 0.0, 1.0, 0.0, 0.0, 1.0, 0.0, 0.0, 1.0, 0.0, 0.0, 1.0, 0.0, 0.0, 1.0, 0.0, 0.0, 1.0, 0.0, 0.0, 1.0, 0.0, 0.0, 1.0, 0.0, 0.0, 1.0, 0.0, 0.0, 1.0, 0.0, 0.0, 1.0, 0.0, 0.0, 1.0, 0.0, 0.0, 1.0, 0.0, 0.0, 1.0, 0.0, 0.0, 1.0, 0.0, 0.0, 1.0, 0.0, 0.0, 1.0, 0.0, 0.0, 1.0, 0.0, 0.0, 1.0, 0.0, 0.0, 1.0, 0.0, 0.0, 1.0, 0.0, 0.0, 1.0, 0.0, 0.0, 1.0, 0.0, 0.0, 1.0, 0.0, 0.0, 1.0, 0.0, 0.0, 1.0, 0.0, 0.0, 1.0, 0.0, 0.0, 1.0, 0.0, 0.0, 1.0, 0.0, 0.0, 1.0, 0.0, 0.0, 1.0, 0.0, 0.0, 1.0, 0.0, 0.0, 1.0, 0.0, 0.0, 1.0, 0.0, 0.0, 1.0, 0.0, 0.0, 1.0, 0.0, 0.0, 1.0, 0.0, 0.0, 1.0, 0.0, 0.0, 1.0, 0.0, 0.0, 1.0, 0.0, 0.0, 1.0, 0.0, 0.0, 1.0, 0.0, 0.0, 1.0, 0.0, 0.0, 1.0, 0.0, 0.0, 1.0, 0.0, 0.0, 1.0, 0.0, 0.0, 1.0, 0.0, 0.0, 1.0, 0.0, 0.0, 1.0, 0.0, 0.0, 1.0, 0.0, 0.0, 1.0, 0.0, 0.0, 1.0, 0.0, 0.0, 1.0, 0.0, 0.0, 1.0, 0.0, 0.0, 1.0, 0.0, 0.0, 1.0, 0.0, 0.0, 1.0, 0.0, 0.0, 1.0, 0.0, 0.0, 1.0, 0.0, 0.0, 1.0, 0.0, 0.0, 1.0, 0.0, 0.0, 1.0, 0.0, 0.0, 1.0, 0.0, 0.0, 1.0, 0.0, 0.0, 1.0, 0.0, 0.0, 1.0, 0.0, 0.0, 1.0, 0.0, 0.0, 1.0, 0.0, 0.0, 1.0, 0.0, 0.0, 1.0, 0.0, 0.0, 1.0, 0.0, 0.0, 1.0, 0.0, 0.0, 1.0, 0.0, 0.0, 1.0, 0.0, 0.0, 1.0, 0.0, 0.0, 1.0, 0.0, 0.0, 1.0, 0.0, 0.0, 1.0, 0.0, 0.0, 1.0, 0.0, 0.0, 1.0, 0.0, 0.0, 1.0, 0.0, 0.0, 1.0, 0.0, 0.0, 1.0, 0.0, 0.0, 1.0, 0.0, 0.0, 1.0, 0.0, 0.0, 1.0, 0.0, 0.0, 1.0, 0.0, 0.0, 1.0, 0.0, 0.0, 1.0, 0.0, 0.0, 1.0, 0.0, 0.0, 1.0, 0.0, 0.0, 1.0, 0.0, 0.0, 1.0, 0.0, 0.0, 1.0, 0.0, 0.0, 1.0, 0.0, 0.0, 1.0, 0.0, 0.0, 1.0, 0.0, 0.0, 1.0, 0.0, 0.0, 1.0, 0.0, 0.0, 1.0, 0.0, 0.0, 1.0, 0.0, 0.0, 1.0, 0.0, 0.0, 1.0, 0.0, 0.0, 1.0, 0.0, 0.0, 1.0, 0.0, 0.0, 1.0, 0.0, 0.0, 1.0, 0.0, 0.0, 1.0, 0.0, 0.0, 1.0, 0.0, 0.0, 1.0, 0.0, 0.0, 1.0, 0.0, 0.0, 1.0, 0.0, 0.0, 1.0, 0.0, 0.0, 1.0, 0.0, 0.0, 1.0, 0.0, 0.0, 1.0, 0.0, 0.0, 1.0, 0.0, 0.0, 1.0, 0.0, 0.0, 1.0, 0.0, 0.0, 1.0, 0.0, 0.0, 1.0, 0.0, 0.0, 1.0, 0.0, 0.0, 1.0, 0.0, 0.0, 1.0, 0.0, 0.0, 1.0, 0.0, 0.0, 1.0, 0.0, 0.0, 1.0, 0.0, 0.0, 1.0, 0.0, 0.0, 1.0, 0.0, 0.0, 1.0, 0.0, 0.0, 1.0, 0.0, 0.0, 1.0, 0.0, 0.0, 1.0, 0.0, 0.0, 1.0, 0.0, 0.0, 1.0, 0.0, 0.0, 1.0, 0.0, 0.0, 1.0, 0.0, 0.0, 1.0, 0.0, 0.0, 1.0, 0.0, 0.0, 1.0, 0.0, 0.0, 1.0, 0.0, 0.0, 1.0, 0.0, 0.0, 1.0, 0.0, 0.0, 1.0, 0.0, 0.0, 1.0, 0.0, 0.0, 1.0, 0.0, 0.0, 1.0, 0.0, 0.0, 1.0, 0.0, 0.0, 1.0, 0.0, 0.0, 1.0, 0.0, 0.0, 1.0, 0.0, 0.0, 1.0, 0.0, 0.0, 1.0, 0.0, 0.0, 1.0, 0.0, 0.0, 1.0, 0.0, 0.0, 1.0, 0.0, 0.0, 1.0, 0.0, 0.0, 1.0, 0.0, 0.0, 1.0, 0.0, 0.0, 1.0, 0.0, 0.0, 1.0, 0.0, 0.0, 1.0, 0.0, 0.0, 1.0, 0.0, 0.0, 1.0, 0.0, 0.0, 1.0, 0.0, 0.0, 1.0, 0.0, 0.0, 1.0, 0.0, 0.0, 1.0, 0.0, 0.0, 1.0, 0.0, 0.0, 1.0, 0.0, 0.0, 1.0, 0.0, 0.0, 1.0, 0.0, 0.0, 1.0, 0.0, 0.0, 1.0, 0.0, 0.0, 1.0, 0.0, 0.0, 1.0, 0.0, 0.0, 1.0, 0.0, 0.0, 1.0, 0.0, 0.0, 1.0, 0.0, 0.0, 1.0, 0.0, 0.0, 1.0, 0.0, 0.0, 1.0, 0.0, 0.0, 1.0, 0.0, 0.0, 1.0, 0.0, 0.0, 1.0, 0.0, 0.0, 1.0, 0.0, 0.0, 1.0, 0.0, 0.0, 1.0, 0.0, 0.0, 1.0, 0.0, 0.0, 1.0, 0.0, 0.0, 1.0, 0.0, 0.0, 1.0, 0.0, 0.0, 1.0, 0.0, 0.0, 1.0, 0.0, 0.0, 1.0, 0.0, 0.0, 1.0, 0.0, 0.0, 1.0, 0.0, 0.0, 1.0, 0.0, 0.0, 1.0, 0.0, 0.0, 1.0, 0.0, 0.0, 1.0, 0.0, 0.0, 1.0, 0.0, 0.0, 1.0, 0.0, 0.0, 1.0, 0.0, 0.0, 1.0, 0.0, 0.0, 1.0, 0.0, 0.0, 1.0, 0.0, 0.0, 1.0, 0.0, 0.0, 1.0, 0.0, 0.0, 1.0, 0.0, 0.0, 1.0, 0.0, 0.0, 1.0, 0.0, 0.0, 1.0, 0.0, 0.0, 1.0, 0.0, 0.0, 1.0, 0.0, 0.0, 1.0, 0.0, 0.0, 1.0, 0.0, 0.0, 1.0, 0.0, 0.0, 1.0, 0.0, 0.0, 1.0, 0.0, 0.0, 1.0, 0.0, 0.0, 1.0, 0.0, 0.0, 1.0, 0.0, 0.0, 1.0, 0.0, 0.0, 1.0, 0.0, 0.0, 1.0, 0.0, 0.0, 1.0, 0.0, 0.0, 1.0, 0.0, 0.0, 1.0, 0.0, 0.0, 1.0, 0.0, 0.0, 1.0, 0.0, 0.0, 1.0, 0.0, 0.0, 1.0, 0.0, 0.0, 1.0, 0.0, 0.0, 1.0, 0.0, 0.0, 1.0, 0.0, 0.0, 1.0, 0.0, 0.0, 1.0, 0.0, 0.0, 1.0, 0.0, 0.0, 1.0, 0.0, 0.0, 1.0, 0.0, 0.0, 1.0, 0.0, 0.0, 1.0, 0.0, 0.0, 1.0, 0.0, 0.0, 1.0, 0.0, 0.0, 1.0, 0.0, 0.0, 1.0, 0.0, 0.0, 1.0, 0.0, 0.0, 1.0, 0.0, 0.0, 1.0, 0.0, 0.0, 1.0, 0.0, 0.0, 1.0, 0.0, 0.0, 1.0, 0.0, 0.0, 1.0, 0.0, 0.0, 1.0, 0.0, 0.0, 1.0, 0.0, 0.0, 1.0, 0.0, 0.0, 1.0, 0.0, 0.0, 1.0, 0.0, 0.0, 1.0, 0.0, 0.0, 1.0, 0.0, 0.0, 1.0, 0.0, 0.0, 1.0, 0.0, 0.0, 1.0, 0.0, 0.0, 1.0, 0.0, 0.0, 1.0, 0.0, 0.0, 1.0, 0.0, 0.0, 1.0, 0.0, 0.0, 1.0, 0.0, 0.0, 1.0, 0.0, 0.0, 1.0, 0.0, 0.0, 1.0, 0.0, 0.0, 1.0, 0.0, 0.0, 1.0, 0.0, 0.0, 1.0, 0.0, 0.0, 1.0, 0.0, 0.0, 1.0, 0.0, 0.0, 1.0, 0.0, 0.0, 1.0, 0.0, 0.0, 1.0, 0.0, 0.0, 1.0, 0.0, 0.0, 1.0, 0.0, 0.0, 1.0, 0.0, 0.0, 1.0, 0.0, 0.0, 1.0, 0.0, 0.0, 1.0, 0.0, 0.0, 1.0, 0.0, 0.0, 1.0, 0.0, 0.0, 1.0, 0.0, 0.0, 1.0, 0.0, 0.0, 1.0, 0.0, 0.0, 1.0, 0.0, 0.0, 1.0, 0.0, 0.0, 1.0, 0.0, 0.0, 1.0, 0.0, 0.0, 1.0, 0.0, 0.0, 1.0, 0.0, 0.0, 1.0, 0.0, 0.0, 1.0, 0.0, 0.0, 1.0, 0.0, 0.0, 1.0, 0.0, 0.0, 1.0, 0.0, 0.0, 1.0, 0.0, 0.0, 1.0, 0.0, 0.0, 1.0, 0.0, 0.0, 1.0, 0.0, 0.0, 1.0, 0.0, 0.0, 1.0, 0.0, 0.0, 1.0, 0.0, 0.0, 1.0, 0.0, 0.0, 1.0, 0.0, 0.0, 1.0, 0.0, 0.0, 1.0, 0.0, 0.0, 1.0, 0.0, 0.0, 1.0, 0.0, 0.0, 1.0, 0.0, 0.0, 1.0, 0.0, 0.0, 1.0, 0.0, 0.0, 1.0, 0.0, 0.0, 1.0, 0.0, 0.0, 1.0, 0.0, 0.0, 1.0, 0.0, 0.0, 1.0, 0.0, 0.0, 1.0, 0.0, 0.0, 1.0, 0.0, 0.0, 1.0, 0.0, 0.0, 1.0, 0.0, 0.0, 1.0, 0.0, 0.0, 1.0, 0.0, 0.0, 1.0, 0.0, 0.0, 1.0, 0.0, 0.0, 1.0, 0.0, 0.0, 1.0, 0.0, 0.0, 1.0, 0.0, 0.0, 1.0, 0.0, 0.0, 1.0, 0.0, 0.0, 1.0, 0.0, 0.0, 1.0, 0.0, 0.0, 1.0, 0.0, 0.0, 1.0, 0.0, 0.0, 1.0, 0.0, 0.0, 1.0, 0.0, 0.0, 1.0, 0.0, 0.0, 1.0, 0.0, 0.0, 1.0, 0.0, 0.0, 1.0, 0.0, 0.0, 1.0, 0.0, 0.0, 1.0, 0.0, 0.0, 1.0, 0.0, 0.0, 1.0, 0.0, 0.0, 1.0, 0.0, 0.0, 1.0, 0.0, 0.0, 1.0, 0.0, 0.0, 1.0, 0.0, 0.0, 1.0, 0.0, 0.0, 1.0, 0.0, 0.0, 1.0, 0.0, 0.0, 1.0, 0.0, 0.0, 1.0, 0.0, 0.0, 1.0, 0.0, 0.0, 1.0, 0.0, 0.0, 1.0, 0.0, 0.0, 1.0, 0.0, 0.0, 1.0, 0.0, 0.0, 1.0, 0.0, 0.0, 1.0, 0.0, 0.0, 1.0, 0.0, 0.0, 1.0, 0.0, 0.0, 1.0, 0.0, 0.0, 1.0, 0.0, 0.0, 1.0, 0.0, 0.0, 1.0, 0.0, 0.0, 1.0, 0.0, 0.0, 1.0, 0.0, 0.0, 1.0, 0.0, 0.0, 1.0, 0.0, 0.0, 1.0, 0.0, 0.0, 1.0, 0.0, 0.0, 1.0, 0.0, 0.0, 1.0, 0.0, 0.0, 1.0, 0.0, 0.0, 1.0, 0.0, 0.0, 1.0, 0.0, 0.0, 1.0, 0.0, 0.0, 1.0, 0.0, 0.0, 1.0, 0.0, 0.0, 1.0, 0.0, 0.0, 1.0, 0.0, 0.0, 1.0, 0.0, 0.0, 1.0, 0.0, 0.0, 1.0, 0.0, 0.0, 1.0, 0.0, 0.0, 1.0, 0.0, 0.0, 1.0, 0.0, 0.0, 1.0, 0.0, 0.0, 1.0, 0.0, 0.0, 1.0, 0.0, 0.0, 1.0, 0.0, 0.0, 1.0, 0.0, 0.0, 1.0, 0.0, 0.0, 1.0, 0.0, 0.0, 1.0, 0.0, 0.0, 1.0, 0.0, 0.0, 1.0, 0.0, 0.0, 1.0, 0.0, 0.0, 1.0, 0.0, 0.0, 1.0, 0.0, 0.0, 1.0, 0.0, 0.0, 1.0, 0.0, 0.0, 1.0, 0.0, 0.0, 1.0, 0.0, 0.0, 1.0, 0.0, 0.0, 1.0, 0.0, 0.0, 1.0, 0.0, 0.0, 1.0, 0.0, 0.0, 1.0, 0.0, 0.0, 1.0, 0.0, 0.0, 1.0, 0.0, 0.0, 1.0, 0.0, 0.0, 1.0, 0.0, 0.0, 1.0, 0.0, 0.0, 1.0, 0.0, 0.0, 1.0, 0.0, 0.0, 1.0, 0.0, 0.0, 1.0, 0.0, 0.0, 1.0, 0.0, 0.0, 1.0, 0.0, 0.0, 1.0, 0.0, 0.0, 1.0, 0.0, 0.0, 1.0, 0.0, 0.0, 1.0, 0.0, 0.0, 1.0, 0.0, 0.0, 1.0, 0.0, 0.0, 1.0, 0.0, 0.0, 1.0, 0.0, 0.0, 1.0, 0.0, 0.0, 1.0, 0.0, 0.0, 1.0, 0.0, 0.0, 1.0, 0.0, 0.0, 1.0, 0.0, 0.0, 1.0, 0.0, 0.0, 1.0, 0.0, 0.0, 1.0, 0.0, 0.0, 1.0, 0.0, 0.0, 1.0, 0.0, 0.0, 1.0, 0.0, 0.0, 1.0, 0.0, 0.0, 1.0, 0.0, 0.0, 1.0, 0.0, 0.0, 1.0, 0.0, 0.0, 1.0, 0.0, 0.0, 1.0, 0.0, 0.0, 1.0, 0.0, 0.0, 1.0, 0.0, 0.0, 1.0, 0.0, 0.0, 1.0, 0.0, 0.0, 1.0, 0.0, 0.0, 1.0, 0.0, 0.0, 1.0, 0.0, 0.0, 1.0, 0.0, 0.0, 1.0, 0.0, 0.0, 1.0, 0.0, 0.0, 1.0, 0.0, 0.0, 1.0, 0.0, 0.0, 1.0, 0.0, 0.0, 1.0, 0.0, 0.0, 1.0, 0.0, 0.0, 1.0, 0.0, 0.0, 1.0, 0.0, 0.0, 1.0, 0.0, 0.0, 1.0, 0.0, 0.0, 1.0, 0.0, 0.0, 1.0, 0.0, 0.0, 1.0, 0.0, 0.0, 1.0, 0.0, 0.0, 1.0, 0.0, 0.0, 1.0, 0.0, 0.0, 1.0, 0.0, 0.0, 1.0, 0.0, 0.0, 1.0, 0.0, 0.0, 1.0, 0.0, 0.0, 1.0, 0.0, 0.0, 1.0, 0.0, 0.0, 1.0, 0.0, 0.0, 1.0, 0.0, 0.0, 1.0, 0.0, 0.0, 1.0, 0.0, 0.0, 1.0, 0.0, 0.0, 1.0, 0.0, 0.0, 1.0, 0.0, 0.0, 1.0, 0.0, 0.0, 1.0, 0.0, 0.0, 1.0, 0.0, 0.0, 1.0, 0.0, 0.0, 1.0, 0.0, 0.0, 1.0, 0.0, 0.0, 1.0, 0.0, 0.0, 1.0, 0.0, 0.0, 1.0, 0.0, 0.0, 1.0, 0.0, 0.0, 1.0, 0.0, 0.0, 1.0, 0.0, 0.0, 1.0, 0.0, 0.0, 1.0, 0.0, 0.0, 1.0, 0.0, 0.0, 1.0, 0.0, 0.0, 1.0, 0.0, 0.0, 1.0, 0.0, 0.0, 1.0, 0.0, 0.0, 1.0, 0.0, 0.0, 1.0, 0.0, 0.0, 1.0, 0.0, 0.0, 1.0, 0.0, 0.0, 1.0, 0.0, 0.0, 1.0, 0.0, 0.0, 1.0, 0.0, 0.0, 1.0, 0.0, 0.0, 1.0, 0.0, 0.0, 1.0, 0.0, 0.0, 1.0, 0.0, 0.0, 1.0, 0.0, 0.0, 1.0, 0.0, 0.0, 1.0, 0.0, 0.0, 1.0, 0.0, 0.0, 1.0, 0.0, 0.0, 1.0, 0.0, 0.0, 1.0, 0.0, 0.0, 1.0, 0.0, 0.0, 1.0, 0.0, 0.0, 1.0, 0.0, 0.0, 1.0, 0.0, 0.0, 1.0, 0.0, 0.0, 1.0, 0.0, 0.0, 1.0, 0.0, 0.0, 1.0, 0.0, 0.0, 1.0, 0.0, 0.0, 1.0, 0.0, 0.0, 1.0, 0.0, 0.0, 1.0, 0.0, 0.0, 1.0, 0.0, 0.0, 1.0, 0.0, 0.0, 1.0, 0.0, 0.0, 1.0, 0.0, 0.0, 1.0, 0.0, 0.0, 1.0, 0.0, 0.0, 1.0, 0.0, 0.0, 1.0, 0.0, 0.0, 1.0, 0.0, 0.0, 1.0, 0.0, 0.0, 1.0, 0.0, 0.0, 1.0, 0.0, 0.0, 1.0, 0.0, 0.0, 1.0, 0.0, 0.0, 1.0, 0.0, 0.0, 1.0, 0.0, 0.0, 1.0, 0.0, 0.0, 1.0, 0.0, 0.0, 1.0, 0.0, 0.0, 1.0, 0.0, 0.0, 1.0, 0.0, 0.0, 1.0, 0.0, 0.0, 1.0, 0.0, 0.0, 1.0, 0.0, 0.0, 1.0, 0.0, 0.0, 1.0, 0.0, 0.0, 1.0, 0.0, 0.0, 1.0, 0.0, 0.0, 1.0, 0.0, 0.0, 1.0, 0.0, 0.0, 1.0, 0.0, 0.0, 1.0, 0.0, 0.0, 1.0, 0.0, 0.0, 1.0, 0.0, 0.0, 1.0, 0.0, 0.0, 1.0, 0.0, 0.0, 1.0, 0.0, 0.0, 1.0, 0.0, 0.0, 1.0, 0.0, 0.0, 1.0, 0.0, 0.0, 1.0, 0.0, 0.0, 1.0, 0.0, 0.0, 1.0, 0.0, 0.0, 1.0, 0.0, 0.0, 1.0, 0.0, 0.0, 1.0, 0.0, 0.0, 1.0, 0.0, 0.0, 1.0, 0.0, 0.0, 1.0, 0.0, 0.0, 1.0, 0.0, 0.0, 1.0, 0.0, 0.0, 1.0, 0.0, 0.0, 1.0, 0.0])
me_plane.use_remesh_preserve_volume = False
me_plane.use_remesh_preserve_attributes = False
me_plane.use_mirror_vertex_groups = False
me_plane.update()

# ---- objects
ob_lamp_001 = bpy.data.objects.new('Lamp.001', light_lamp)
ob_plane = bpy.data.objects.new('Plane', me_plane)
ob_lamp = bpy.data.objects.new('Lamp', light_spot)
ob_camera = bpy.data.objects.new('Camera', cam_camera)

# ---- transforms, parenting, visibility, modifiers, constraints
ob_lamp_001.location = (-0.1304, 0.0744, 1.31)
ob_lamp_001.rotation_euler = (0.9765, 0.07883, 2.028)
ob_lamp_001.lock_rotations_4d = False
ob_lamp_001.empty_display_type = 'ARROWS'
ob_lamp_001.color = (0.0, 0.0, 0.0, 1.0)
ob_lamp_001.lineart.crease_threshold = 0.0
ob_plane.location = (0.08681, 0.2014, 0.19)
ob_plane.lock_rotations_4d = False
ob_plane.empty_display_type = 'ARROWS'
ob_plane.color = (0.0, 0.0, 0.0, 1.0)
ob_plane.lineart.crease_threshold = 0.0
ob_lamp.location = (4.076, 1.005, 5.904)
ob_lamp.rotation_euler = (0.6503, 0.05522, 1.866)
ob_lamp.lock_rotations_4d = False
ob_lamp.empty_display_type = 'ARROWS'
ob_lamp.color = (0.0, 0.0, 0.0, 0.0)
ob_lamp.lineart.crease_threshold = 0.0
ob_camera.location = (7.481, -6.508, 5.344)
ob_camera.rotation_euler = (1.109, 0.01082, 0.8149)
ob_camera.lock_rotations_4d = False
ob_camera.empty_display_type = 'ARROWS'
ob_camera.color = (0.0, 0.0, 0.0, 0.0)
ob_camera.display_type = 'WIRE'
ob_camera.lineart.crease_threshold = 0.0

# ---- collection membership
col_collection_1.objects.link(ob_lamp_001)
col_collection_1.objects.link(ob_plane)
col_collection_1.objects.link(ob_lamp)
col_collection_1.objects.link(ob_camera)

# ---- scene / render settings (as saved in the file)
scene.camera = ob_camera
scene.frame_start = 1; scene.frame_end = 250; scene.frame_set(2)
scene.render.engine = 'BLENDER_EEVEE_NEXT'
scene.render.image_settings.file_format = 'JPEG'
scene.render.image_settings.color_mode = 'RGB'
scene.render.image_settings.compression = 90
scene.render.resolution_x = 800
scene.render.resolution_y = 600
scene.render.pixel_aspect_x = 100.0
scene.render.pixel_aspect_y = 100.0
scene.render.fps = 25
scene.render.dither_intensity = 0.0
scene.render.use_compositing = False
scene.render.use_sequencer = False
scene.render.bake_margin = 2
scene.render.bake_bias = 0.0
scene.render.use_stamp_time = False
scene.render.use_stamp_date = False
scene.render.use_stamp_frame = False
scene.render.use_stamp_camera = False
scene.render.use_stamp_scene = False
scene.render.use_stamp_filename = False
scene.render.use_stamp_render_time = False
scene.render.stamp_font_size = 0
scene.cycles.use_denoising = False
scene.cycles.samples = 10
scene.cycles.sampling_pattern = 'TABULATED_SOBOL'
scene.cycles.light_sampling_threshold = 0.0
scene.cycles.use_adaptive_sampling = False
scene.cycles.use_light_tree = False
scene.cycles.blur_glossy = 0.0
scene.cycles.volume_bounces = 1
scene.cycles.pixel_filter_type = 'GAUSSIAN'
scene.cycles.sample_clamp_indirect = 0.0
scene.view_settings.view_transform = 'Raw'
bpy.context.view_layer.update()
